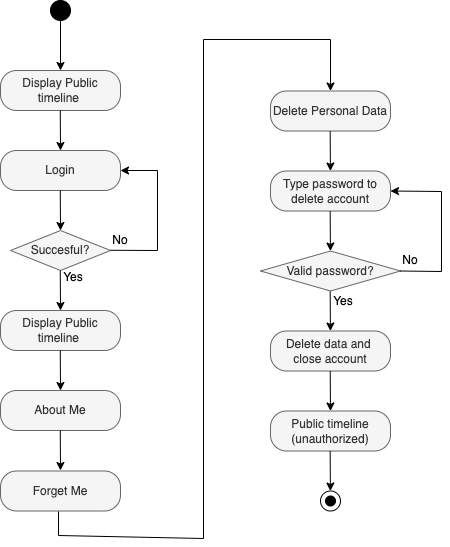

The diagram above was exported from draw.io. Its source (the exported page's mxGraphModel, read from the mxfile embedded in the PNG):
<mxGraphModel dx="2171" dy="1140" grid="0" gridSize="10" guides="1" tooltips="1" connect="1" arrows="1" fold="1" page="1" pageScale="1" pageWidth="827" pageHeight="1169" math="0" shadow="0">
  <root>
    <mxCell id="WIyWlLk6GJQsqaUBKTNV-0" />
    <mxCell id="WIyWlLk6GJQsqaUBKTNV-1" parent="WIyWlLk6GJQsqaUBKTNV-0" />
    <mxCell id="FSEgTZkNE_-apT6jtSsS-30" value="" style="verticalLabelPosition=bottom;verticalAlign=top;html=1;shape=mxgraph.flowchart.on-page_reference;rounded=0;labelBackgroundColor=none;fillColor=#000000;" parent="WIyWlLk6GJQsqaUBKTNV-1" vertex="1">
      <mxGeometry x="155" y="95" width="20" height="20" as="geometry" />
    </mxCell>
    <mxCell id="FSEgTZkNE_-apT6jtSsS-31" value="Display Public timeline&amp;nbsp;" style="rounded=1;whiteSpace=wrap;html=1;arcSize=40;html=1;glass=0;shadow=0;labelBackgroundColor=none;fillColor=#f5f5f5;fontColor=#333333;strokeColor=#666666;" parent="WIyWlLk6GJQsqaUBKTNV-1" vertex="1">
      <mxGeometry x="105" y="165" width="120" height="40" as="geometry" />
    </mxCell>
    <mxCell id="FSEgTZkNE_-apT6jtSsS-32" value="Login" style="rounded=1;whiteSpace=wrap;html=1;arcSize=40;html=1;glass=0;shadow=0;labelBackgroundColor=none;fillColor=#f5f5f5;fontColor=#333333;strokeColor=#666666;" parent="WIyWlLk6GJQsqaUBKTNV-1" vertex="1">
      <mxGeometry x="105" y="245" width="120" height="40" as="geometry" />
    </mxCell>
    <mxCell id="FSEgTZkNE_-apT6jtSsS-33" value="Succesful?" style="rhombus;whiteSpace=wrap;html=1;rounded=0;labelBackgroundColor=none;fillColor=#f5f5f5;fontColor=#333333;strokeColor=#666666;" parent="WIyWlLk6GJQsqaUBKTNV-1" vertex="1">
      <mxGeometry x="115" y="325" width="100" height="40" as="geometry" />
    </mxCell>
    <mxCell id="FSEgTZkNE_-apT6jtSsS-34" value="Display Public timeline&amp;nbsp;" style="rounded=1;whiteSpace=wrap;html=1;arcSize=40;html=1;glass=0;shadow=0;labelBackgroundColor=none;fillColor=#f5f5f5;fontColor=#333333;strokeColor=#666666;" parent="WIyWlLk6GJQsqaUBKTNV-1" vertex="1">
      <mxGeometry x="105" y="405" width="120" height="40" as="geometry" />
    </mxCell>
    <mxCell id="FSEgTZkNE_-apT6jtSsS-35" value="About Me" style="rounded=1;whiteSpace=wrap;html=1;arcSize=40;html=1;glass=0;shadow=0;labelBackgroundColor=none;fillColor=#f5f5f5;fontColor=#333333;strokeColor=#666666;" parent="WIyWlLk6GJQsqaUBKTNV-1" vertex="1">
      <mxGeometry x="105" y="485" width="120" height="40" as="geometry" />
    </mxCell>
    <mxCell id="FSEgTZkNE_-apT6jtSsS-36" value="Forget Me" style="rounded=1;whiteSpace=wrap;html=1;arcSize=40;html=1;glass=0;shadow=0;labelBackgroundColor=none;fillColor=#f5f5f5;fontColor=#333333;strokeColor=#666666;" parent="WIyWlLk6GJQsqaUBKTNV-1" vertex="1">
      <mxGeometry x="105" y="565.5" width="120" height="40" as="geometry" />
    </mxCell>
    <mxCell id="FSEgTZkNE_-apT6jtSsS-37" value="" style="endArrow=classic;html=1;rounded=0;entryX=0.5;entryY=0;entryDx=0;entryDy=0;labelBackgroundColor=none;fontColor=default;" parent="WIyWlLk6GJQsqaUBKTNV-1" target="FSEgTZkNE_-apT6jtSsS-31" edge="1">
      <mxGeometry width="50" height="50" relative="1" as="geometry">
        <mxPoint x="165" y="115" as="sourcePoint" />
        <mxPoint x="195" y="175" as="targetPoint" />
      </mxGeometry>
    </mxCell>
    <mxCell id="FSEgTZkNE_-apT6jtSsS-38" value="" style="endArrow=classic;html=1;rounded=0;labelBackgroundColor=none;fontColor=default;" parent="WIyWlLk6GJQsqaUBKTNV-1" edge="1">
      <mxGeometry width="50" height="50" relative="1" as="geometry">
        <mxPoint x="164.76" y="205" as="sourcePoint" />
        <mxPoint x="165" y="245" as="targetPoint" />
      </mxGeometry>
    </mxCell>
    <mxCell id="FSEgTZkNE_-apT6jtSsS-39" value="" style="endArrow=classic;html=1;rounded=0;labelBackgroundColor=none;fontColor=default;" parent="WIyWlLk6GJQsqaUBKTNV-1" edge="1">
      <mxGeometry width="50" height="50" relative="1" as="geometry">
        <mxPoint x="164.76" y="285" as="sourcePoint" />
        <mxPoint x="165" y="325" as="targetPoint" />
      </mxGeometry>
    </mxCell>
    <mxCell id="FSEgTZkNE_-apT6jtSsS-40" value="" style="endArrow=classic;html=1;rounded=0;labelBackgroundColor=none;fontColor=default;" parent="WIyWlLk6GJQsqaUBKTNV-1" edge="1">
      <mxGeometry width="50" height="50" relative="1" as="geometry">
        <mxPoint x="164.76" y="365" as="sourcePoint" />
        <mxPoint x="165" y="405" as="targetPoint" />
      </mxGeometry>
    </mxCell>
    <mxCell id="FSEgTZkNE_-apT6jtSsS-41" value="" style="endArrow=classic;html=1;rounded=0;labelBackgroundColor=none;fontColor=default;" parent="WIyWlLk6GJQsqaUBKTNV-1" edge="1">
      <mxGeometry width="50" height="50" relative="1" as="geometry">
        <mxPoint x="164.76" y="445" as="sourcePoint" />
        <mxPoint x="165" y="485" as="targetPoint" />
      </mxGeometry>
    </mxCell>
    <mxCell id="FSEgTZkNE_-apT6jtSsS-42" value="" style="endArrow=classic;html=1;rounded=0;labelBackgroundColor=none;fontColor=default;" parent="WIyWlLk6GJQsqaUBKTNV-1" edge="1">
      <mxGeometry width="50" height="50" relative="1" as="geometry">
        <mxPoint x="164.76" y="525" as="sourcePoint" />
        <mxPoint x="165" y="565" as="targetPoint" />
      </mxGeometry>
    </mxCell>
    <mxCell id="FSEgTZkNE_-apT6jtSsS-43" value="Yes" style="text;html=1;align=center;verticalAlign=middle;whiteSpace=wrap;rounded=0;labelBackgroundColor=none;" parent="WIyWlLk6GJQsqaUBKTNV-1" vertex="1">
      <mxGeometry x="148" y="357" width="60" height="30" as="geometry" />
    </mxCell>
    <mxCell id="FSEgTZkNE_-apT6jtSsS-44" value="" style="endArrow=classic;html=1;rounded=0;labelBackgroundColor=none;fontColor=default;" parent="WIyWlLk6GJQsqaUBKTNV-1" edge="1">
      <mxGeometry width="50" height="50" relative="1" as="geometry">
        <mxPoint x="215" y="344.76" as="sourcePoint" />
        <mxPoint x="225" y="265" as="targetPoint" />
        <Array as="points">
          <mxPoint x="262" y="345" />
          <mxPoint x="262" y="265" />
        </Array>
      </mxGeometry>
    </mxCell>
    <mxCell id="FSEgTZkNE_-apT6jtSsS-45" value="No" style="text;html=1;align=center;verticalAlign=middle;whiteSpace=wrap;rounded=0;labelBackgroundColor=none;" parent="WIyWlLk6GJQsqaUBKTNV-1" vertex="1">
      <mxGeometry x="195" y="320" width="60" height="30" as="geometry" />
    </mxCell>
    <mxCell id="FSEgTZkNE_-apT6jtSsS-46" value="" style="verticalLabelPosition=bottom;verticalAlign=top;html=1;shape=mxgraph.flowchart.on-page_reference;fillColor=none;rounded=0;labelBackgroundColor=none;" parent="WIyWlLk6GJQsqaUBKTNV-1" vertex="1">
      <mxGeometry x="425" y="585.5" width="20" height="20" as="geometry" />
    </mxCell>
    <mxCell id="FSEgTZkNE_-apT6jtSsS-47" value="" style="verticalLabelPosition=bottom;verticalAlign=top;html=1;shape=mxgraph.flowchart.on-page_reference;rounded=0;labelBackgroundColor=none;strokeColor=#000000;fillColor=#000000;" parent="WIyWlLk6GJQsqaUBKTNV-1" vertex="1">
      <mxGeometry x="430" y="590.5" width="10" height="10" as="geometry" />
    </mxCell>
    <mxCell id="FSEgTZkNE_-apT6jtSsS-48" value="" style="endArrow=classic;html=1;rounded=0;labelBackgroundColor=none;fontColor=default;" parent="WIyWlLk6GJQsqaUBKTNV-1" edge="1">
      <mxGeometry width="50" height="50" relative="1" as="geometry">
        <mxPoint x="434.66999999999996" y="385.5" as="sourcePoint" />
        <mxPoint x="434.90999999999997" y="425.5" as="targetPoint" />
      </mxGeometry>
    </mxCell>
    <mxCell id="FSEgTZkNE_-apT6jtSsS-49" value="Delete Personal Data" style="rounded=1;whiteSpace=wrap;html=1;arcSize=40;html=1;glass=0;shadow=0;labelBackgroundColor=none;fillColor=#f5f5f5;fontColor=#333333;strokeColor=#666666;" parent="WIyWlLk6GJQsqaUBKTNV-1" vertex="1">
      <mxGeometry x="375" y="185.5" width="120" height="40" as="geometry" />
    </mxCell>
    <mxCell id="FSEgTZkNE_-apT6jtSsS-50" value="Type password to delete account" style="rounded=1;whiteSpace=wrap;html=1;arcSize=40;html=1;glass=0;shadow=0;labelBackgroundColor=none;fillColor=#f5f5f5;fontColor=#333333;strokeColor=#666666;" parent="WIyWlLk6GJQsqaUBKTNV-1" vertex="1">
      <mxGeometry x="375" y="265.5" width="120" height="40" as="geometry" />
    </mxCell>
    <mxCell id="FSEgTZkNE_-apT6jtSsS-51" value="Valid password?" style="rhombus;whiteSpace=wrap;html=1;rounded=0;labelBackgroundColor=none;fillColor=#f5f5f5;fontColor=#333333;strokeColor=#666666;" parent="WIyWlLk6GJQsqaUBKTNV-1" vertex="1">
      <mxGeometry x="365" y="345.5" width="140" height="40" as="geometry" />
    </mxCell>
    <mxCell id="FSEgTZkNE_-apT6jtSsS-52" value="" style="endArrow=classic;html=1;rounded=0;labelBackgroundColor=none;fontColor=default;entryX=0.5;entryY=0;entryDx=0;entryDy=0;" parent="WIyWlLk6GJQsqaUBKTNV-1" edge="1" target="FSEgTZkNE_-apT6jtSsS-49">
      <mxGeometry width="50" height="50" relative="1" as="geometry">
        <mxPoint x="163" y="606" as="sourcePoint" />
        <mxPoint x="475" y="179" as="targetPoint" />
        <Array as="points">
          <mxPoint x="163" y="630" />
          <mxPoint x="308" y="633" />
          <mxPoint x="308" y="134" />
          <mxPoint x="435" y="134" />
        </Array>
      </mxGeometry>
    </mxCell>
    <mxCell id="FSEgTZkNE_-apT6jtSsS-53" value="" style="endArrow=classic;html=1;rounded=0;labelBackgroundColor=none;fontColor=default;" parent="WIyWlLk6GJQsqaUBKTNV-1" edge="1">
      <mxGeometry width="50" height="50" relative="1" as="geometry">
        <mxPoint x="434.6700000000001" y="225.5" as="sourcePoint" />
        <mxPoint x="434.9100000000001" y="265.5" as="targetPoint" />
      </mxGeometry>
    </mxCell>
    <mxCell id="FSEgTZkNE_-apT6jtSsS-54" value="" style="endArrow=classic;html=1;rounded=0;labelBackgroundColor=none;fontColor=default;" parent="WIyWlLk6GJQsqaUBKTNV-1" edge="1">
      <mxGeometry width="50" height="50" relative="1" as="geometry">
        <mxPoint x="434.6700000000001" y="305.5" as="sourcePoint" />
        <mxPoint x="434.9100000000001" y="345.5" as="targetPoint" />
      </mxGeometry>
    </mxCell>
    <mxCell id="FSEgTZkNE_-apT6jtSsS-57" value="" style="endArrow=classic;html=1;rounded=0;entryX=1;entryY=0.5;entryDx=0;entryDy=0;labelBackgroundColor=none;fontColor=default;" parent="WIyWlLk6GJQsqaUBKTNV-1" target="FSEgTZkNE_-apT6jtSsS-50" edge="1">
      <mxGeometry width="50" height="50" relative="1" as="geometry">
        <mxPoint x="505" y="365.5" as="sourcePoint" />
        <mxPoint x="585" y="255.5" as="targetPoint" />
        <Array as="points">
          <mxPoint x="546" y="366" />
          <mxPoint x="546" y="286" />
        </Array>
      </mxGeometry>
    </mxCell>
    <mxCell id="FSEgTZkNE_-apT6jtSsS-58" value="No" style="text;html=1;align=center;verticalAlign=middle;whiteSpace=wrap;rounded=0;labelBackgroundColor=none;" parent="WIyWlLk6GJQsqaUBKTNV-1" vertex="1">
      <mxGeometry x="485" y="339.5" width="60" height="30" as="geometry" />
    </mxCell>
    <mxCell id="FSEgTZkNE_-apT6jtSsS-60" value="Yes" style="text;html=1;align=center;verticalAlign=middle;whiteSpace=wrap;rounded=0;labelBackgroundColor=none;" parent="WIyWlLk6GJQsqaUBKTNV-1" vertex="1">
      <mxGeometry x="418" y="380.5" width="60" height="30" as="geometry" />
    </mxCell>
    <mxCell id="FSEgTZkNE_-apT6jtSsS-61" value="Delete data and&amp;nbsp;&lt;div&gt;close account&lt;/div&gt;" style="rounded=1;whiteSpace=wrap;html=1;arcSize=40;html=1;glass=0;shadow=0;labelBackgroundColor=none;fillColor=#f5f5f5;fontColor=#333333;strokeColor=#666666;" parent="WIyWlLk6GJQsqaUBKTNV-1" vertex="1">
      <mxGeometry x="375" y="425.5" width="120" height="40" as="geometry" />
    </mxCell>
    <mxCell id="FSEgTZkNE_-apT6jtSsS-62" value="Public timeline (unauthorized)" style="rounded=1;whiteSpace=wrap;html=1;arcSize=40;html=1;glass=0;shadow=0;labelBackgroundColor=none;fillColor=#f5f5f5;fontColor=#333333;strokeColor=#666666;" parent="WIyWlLk6GJQsqaUBKTNV-1" vertex="1">
      <mxGeometry x="375" y="505.5" width="120" height="40" as="geometry" />
    </mxCell>
    <mxCell id="FSEgTZkNE_-apT6jtSsS-63" value="" style="endArrow=classic;html=1;rounded=0;labelBackgroundColor=none;fontColor=default;" parent="WIyWlLk6GJQsqaUBKTNV-1" edge="1">
      <mxGeometry width="50" height="50" relative="1" as="geometry">
        <mxPoint x="434.72" y="465.5" as="sourcePoint" />
        <mxPoint x="434.96000000000004" y="505.5" as="targetPoint" />
      </mxGeometry>
    </mxCell>
    <mxCell id="FSEgTZkNE_-apT6jtSsS-64" value="" style="endArrow=classic;html=1;rounded=0;labelBackgroundColor=none;fontColor=default;" parent="WIyWlLk6GJQsqaUBKTNV-1" edge="1">
      <mxGeometry width="50" height="50" relative="1" as="geometry">
        <mxPoint x="434.6600000000001" y="545.5" as="sourcePoint" />
        <mxPoint x="434.9000000000001" y="585.5" as="targetPoint" />
      </mxGeometry>
    </mxCell>
  </root>
</mxGraphModel>